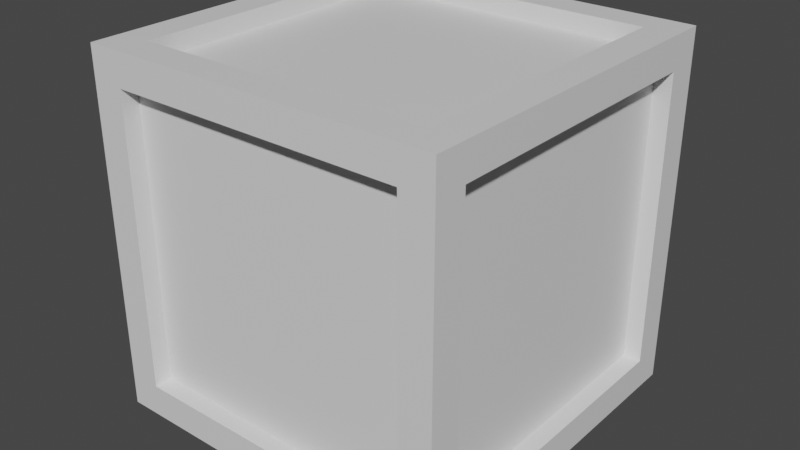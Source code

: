 # Source: Crate.blend  (saved by Blender 2.80.75; exported with 4.5.12 LTS)
import bpy
from mathutils import Matrix  # noqa: F401  (used for matrix-valued properties, if any)

bpy.ops.wm.read_factory_settings(use_empty=True)
scene = bpy.context.scene
scene.name = 'Scene'

# ---- collections
col_collection = bpy.data.collections.new('Collection'); scene.collection.children.link(col_collection)

# ---- materials (node trees are filled in below, after node groups)
mat_material = bpy.data.materials.new('Material')
mat_material.alpha_threshold = 0.0
mat_material.use_transparent_shadow = False
mat_material.line_color = (0.0, 0.0, 0.0, 1.0)

# ---- material node trees
mat_material.use_nodes = True; mat_material.node_tree.nodes.clear()
_N = mat_material.node_tree.nodes; _L = mat_material.node_tree.links
n0 = _N.new('ShaderNodeBsdfPrincipled'); n0.name = 'Principled BSDF'; n0.location = (10, 300)
n0.distribution = 'GGX'
n0.subsurface_method = 'BURLEY'
n0.inputs[2].default_value = 0.4
n0.inputs[3].default_value = 1.45
n0.inputs[27].default_value = (0.0, 0.0, 0.0, 1.0)
n0.inputs[28].default_value = 1.0
n1 = _N.new('ShaderNodeOutputMaterial'); n1.name = 'Material Output'; n1.location = (300, 300)
_L.new(n0.outputs[0], n1.inputs[0])
n1.is_active_output = True

# ---- world
world_world = bpy.data.worlds.new('World'); scene.world = world_world
world_world.use_nodes = True; world_world.node_tree.nodes.clear()
_N = world_world.node_tree.nodes; _L = world_world.node_tree.links
n0 = _N.new('ShaderNodeOutputWorld'); n0.name = 'World Output'; n0.location = (300, 300)
n1 = _N.new('ShaderNodeBackground'); n1.name = 'Background'; n1.location = (10, 300)
n1.inputs[0].default_value = (0.05088, 0.05088, 0.05088, 1.0)
_L.new(n1.outputs[0], n0.inputs[0])
n0.is_active_output = True
world_world.color = (0.05088, 0.05088, 0.05088)
world_world.use_sun_shadow = False
world_world.sun_shadow_jitter_overblur = 0.0

# ---- meshes
me_cube = bpy.data.meshes.new('Cube')
me_cube.from_pydata([(1.0, 1.0, 1.0), (1.0, 1.0, -1.0), (1.0, -1.0, 1.0), (1.0, -1.0, -1.0), (-1.0, 1.0, 1.0), (-1.0, 1.0, -1.0), (-1.0, -1.0, 1.0), (-1.0, -1.0, -1.0), (0.8188, 0.8188, 1.0), (-0.8188, 0.8188, 1.0), (-0.8188, -0.8188, 1.0), (0.8188, -0.8188, 1.0), (0.8188, -1.0, -0.8188), (0.8188, -1.0, 0.8188), (-0.8188, -1.0, 0.8188), (-0.8188, -1.0, -0.8188), (-1.0, -0.8188, -0.8188), (-1.0, -0.8188, 0.8188), (-1.0, 0.8188, 0.8188), (-1.0, 0.8188, -0.8188), (-0.8188, 0.8188, -1.0), (0.8188, 0.8188, -1.0), (0.8188, -0.8188, -1.0), (-0.8188, -0.8188, -1.0), (1.0, 0.8188, -0.8188), (1.0, 0.8188, 0.8188), (1.0, -0.8188, 0.8188), (1.0, -0.8188, -0.8188), (-0.8188, 1.0, -0.8188), (-0.8188, 1.0, 0.8188), (0.8188, 1.0, 0.8188), (0.8188, 1.0, -0.8188), (0.8188, 0.8188, 1.0), (-0.8188, 0.8188, 1.0), (-0.8188, -0.8188, 1.0), (0.8188, -0.8188, 1.0), (0.8188, -1.0, -0.8188), (0.8188, -1.0, 0.8188), (-0.8188, -1.0, 0.8188), (-0.8188, -1.0, -0.8188), (-1.0, -0.8188, -0.8188), (-1.0, -0.8188, 0.8188), (-1.0, 0.8188, 0.8188), (-1.0, 0.8188, -0.8188), (-0.8188, 0.8188, -1.0), (0.8188, 0.8188, -1.0), (0.8188, -0.8188, -1.0), (-0.8188, -0.8188, -1.0), (1.0, 0.8188, -0.8188), (1.0, 0.8188, 0.8188), (1.0, -0.8188, 0.8188), (1.0, -0.8188, -0.8188), (-0.8188, 1.0, -0.8188), (-0.8188, 1.0, 0.8188), (0.8188, 1.0, 0.8188), (0.8188, 1.0, -0.8188), (0.8188, 0.8188, 1.0), (-0.8188, 0.8188, 1.0), (-0.8188, -0.8188, 1.0), (0.8188, -0.8188, 1.0), (0.8188, -1.0, -0.8188), (0.8188, -1.0, 0.8188), (-0.8188, -1.0, 0.8188), (-0.8188, -1.0, -0.8188), (-1.0, -0.8188, -0.8188), (-1.0, -0.8188, 0.8188), (-1.0, 0.8188, 0.8188), (-1.0, 0.8188, -0.8188), (-0.8188, 0.8188, -1.0), (0.8188, 0.8188, -1.0), (0.8188, -0.8188, -1.0), (-0.8188, -0.8188, -1.0), (1.0, 0.8188, -0.8188), (1.0, 0.8188, 0.8188), (1.0, -0.8188, 0.8188), (1.0, -0.8188, -0.8188), (-0.8188, 1.0, -0.8188), (-0.8188, 1.0, 0.8188), (0.8188, 1.0, 0.8188), (0.8188, 1.0, -0.8188), (0.8188, 0.8188, 0.9016), (-0.8188, 0.8188, 0.9016), (-0.8188, -0.8188, 0.9016), (0.8188, -0.8188, 0.9016), (0.8188, -0.9016, -0.8188), (0.8188, -0.9016, 0.8188), (-0.8188, -0.9016, 0.8188), (-0.8188, -0.9016, -0.8188), (-0.9016, -0.8188, -0.8188), (-0.9016, -0.8188, 0.8188), (-0.9016, 0.8188, 0.8188), (-0.9016, 0.8188, -0.8188), (-0.8188, 0.8188, -0.9016), (0.8188, 0.8188, -0.9016), (0.8188, -0.8188, -0.9016), (-0.8188, -0.8188, -0.9016), (0.9016, 0.8188, -0.8188), (0.9016, 0.8188, 0.8188), (0.9016, -0.8188, 0.8188), (0.9016, -0.8188, -0.8188), (-0.8188, 0.9016, -0.8188), (-0.8188, 0.9016, 0.8188), (0.8188, 0.9016, 0.8188), (0.8188, 0.9016, -0.8188)], [], [(20, 21, 45, 44), (15, 12, 36, 39), (16, 17, 41, 40), (11, 8, 32, 35), (12, 13, 37, 36), (8, 9, 33, 32), (0, 4, 9, 8), (4, 6, 10, 9), (6, 2, 11, 10), (2, 0, 8, 11), (3, 2, 13, 12), (2, 6, 14, 13), (6, 7, 15, 14), (7, 3, 12, 15), (7, 6, 17, 16), (6, 4, 18, 17), (4, 5, 19, 18), (5, 7, 16, 19), (5, 1, 21, 20), (1, 3, 22, 21), (3, 7, 23, 22), (7, 5, 20, 23), (1, 0, 25, 24), (0, 2, 26, 25), (2, 3, 27, 26), (3, 1, 24, 27), (5, 4, 29, 28), (4, 0, 30, 29), (0, 1, 31, 30), (1, 5, 28, 31), (39, 36, 60, 63), (44, 45, 69, 68), (50, 51, 75, 74), (36, 37, 61, 60), (42, 43, 67, 66), (49, 50, 74, 73), (9, 10, 34, 33), (19, 16, 40, 43), (24, 25, 49, 48), (13, 14, 38, 37), (23, 20, 44, 47), (28, 29, 53, 52), (10, 11, 35, 34), (17, 18, 42, 41), (27, 24, 48, 51), (14, 15, 39, 38), (21, 22, 46, 45), (31, 28, 52, 55), (18, 19, 43, 42), (25, 26, 50, 49), (22, 23, 47, 46), (29, 30, 54, 53), (26, 27, 51, 50), (30, 31, 55, 54), (78, 79, 103, 102), (64, 65, 89, 88), (70, 71, 95, 94), (56, 57, 81, 80), (77, 78, 102, 101), (62, 63, 87, 86), (52, 53, 77, 76), (47, 44, 68, 71), (37, 38, 62, 61), (55, 52, 76, 79), (45, 46, 70, 69), (38, 39, 63, 62), (53, 54, 78, 77), (32, 33, 57, 56), (46, 47, 71, 70), (40, 41, 65, 64), (54, 55, 79, 78), (35, 32, 56, 59), (48, 49, 73, 72), (43, 40, 64, 67), (33, 34, 58, 57), (51, 48, 72, 75), (41, 42, 66, 65), (34, 35, 59, 58), (80, 81, 82, 83), (84, 85, 86, 87), (88, 89, 90, 91), (92, 93, 94, 95), (96, 97, 98, 99), (100, 101, 102, 103), (59, 56, 80, 83), (72, 73, 97, 96), (67, 64, 88, 91), (57, 58, 82, 81), (75, 72, 96, 99), (65, 66, 90, 89), (58, 59, 83, 82), (73, 74, 98, 97), (66, 67, 91, 90), (60, 61, 85, 84), (74, 75, 99, 98), (68, 69, 93, 92), (63, 60, 84, 87), (76, 77, 101, 100), (71, 68, 92, 95), (61, 62, 86, 85), (79, 76, 100, 103), (69, 70, 94, 93)])
_uv = me_cube.uv_layers.new(name='UVMap')
_uv.uv.foreach_set('vector', [0.2166, 0.4075, 0.3194, 0.4075, 0.3194, 0.4075, 0.2166, 0.4075, 0.2166, 0.2593, 0.2166, 0.1565, 0.2166, 0.1565, 0.2166, 0.2593, 0.2166, 0.282, 0.3194, 0.282, 0.3194, 0.282, 0.2166, 0.282, 0.2166, 0.1337, 0.2166, 0.03095, 0.2166, 0.03095, 0.2166, 0.1337, 0.2166, 0.1565, 0.3194, 0.1565, 0.3194, 0.1565, 0.2166, 0.1565, 0.2166, 0.03095, 0.3194, 0.03095, 0.3194, 0.03095, 0.2166, 0.03095, 0.09046, 0.1524, 0.09046, 0.2179, 0.08452, 0.212, 0.08452, 0.1583, 0.09046, 0.2179, 0.02494, 0.2179, 0.03087, 0.212, 0.08452, 0.212, 0.02494, 0.2179, 0.02494, 0.1524, 0.03087, 0.1583, 0.03087, 0.212, 0.02494, 0.1524, 0.09046, 0.1524, 0.08452, 0.1583, 0.03087, 0.1583, 0.09046, 0.1524, 0.09046, 0.08687, 0.09639, 0.09281, 0.09639, 0.1465, 0.09046, 0.08687, 0.156, 0.08687, 0.15, 0.09281, 0.09639, 0.09281, 0.156, 0.08687, 0.156, 0.1524, 0.15, 0.1465, 0.15, 0.09281, 0.156, 0.1524, 0.09046, 0.1524, 0.09639, 0.1465, 0.15, 0.1465, 0.156, 0.08687, 0.09046, 0.08687, 0.09639, 0.08094, 0.15, 0.08094, 0.09046, 0.08687, 0.09046, 0.02135, 0.09639, 0.02729, 0.09639, 0.08094, 0.09046, 0.02135, 0.156, 0.02135, 0.15, 0.02729, 0.09639, 0.02729, 0.156, 0.02135, 0.156, 0.08687, 0.15, 0.08094, 0.15, 0.02729, 0.2215, 0.08687, 0.156, 0.08687, 0.1619, 0.08094, 0.2156, 0.08094, 0.156, 0.08687, 0.156, 0.02135, 0.1619, 0.02729, 0.1619, 0.08094, 0.156, 0.02135, 0.2215, 0.02135, 0.2156, 0.02729, 0.1619, 0.02729, 0.2215, 0.02135, 0.2215, 0.08687, 0.2156, 0.08094, 0.2156, 0.02729, 0.09046, 0.08687, 0.02494, 0.08687, 0.03087, 0.08094, 0.08452, 0.08094, 0.02494, 0.08687, 0.02494, 0.02135, 0.03087, 0.02729, 0.03087, 0.08094, 0.02494, 0.02135, 0.09046, 0.02135, 0.08452, 0.02729, 0.03087, 0.02729, 0.09046, 0.02135, 0.09046, 0.08687, 0.08452, 0.08094, 0.08452, 0.02729, 0.09046, 0.1524, 0.02494, 0.1524, 0.03087, 0.1465, 0.08452, 0.1465, 0.02494, 0.1524, 0.02494, 0.08687, 0.03087, 0.09281, 0.03087, 0.1465, 0.02494, 0.08687, 0.09046, 0.08687, 0.08452, 0.09281, 0.03087, 0.09281, 0.09046, 0.08687, 0.09046, 0.1524, 0.08452, 0.1465, 0.08452, 0.09281, 0.2166, 0.2593, 0.2166, 0.1565, 0.2166, 0.1565, 0.2166, 0.2593, 0.2166, 0.4075, 0.3194, 0.4075, 0.3194, 0.4075, 0.2166, 0.4075, 0.1939, 0.3848, 0.09107, 0.3848, 0.09107, 0.3848, 0.1939, 0.3848, 0.2166, 0.1565, 0.3194, 0.1565, 0.3194, 0.1565, 0.2166, 0.1565, 0.3194, 0.3848, 0.2166, 0.3848, 0.2166, 0.3848, 0.3194, 0.3848, 0.1939, 0.282, 0.1939, 0.3848, 0.1939, 0.3848, 0.1939, 0.282, 0.3194, 0.03095, 0.3194, 0.1337, 0.3194, 0.1337, 0.3194, 0.03095, 0.2166, 0.3848, 0.2166, 0.282, 0.2166, 0.282, 0.2166, 0.3848, 0.09107, 0.282, 0.1939, 0.282, 0.1939, 0.282, 0.09107, 0.282, 0.3194, 0.1565, 0.3194, 0.2593, 0.3194, 0.2593, 0.3194, 0.1565, 0.2166, 0.5103, 0.2166, 0.4075, 0.2166, 0.4075, 0.2166, 0.5103, 0.3421, 0.282, 0.4449, 0.282, 0.4449, 0.282, 0.3421, 0.282, 0.3194, 0.1337, 0.2166, 0.1337, 0.2166, 0.1337, 0.3194, 0.1337, 0.3194, 0.282, 0.3194, 0.3848, 0.3194, 0.3848, 0.3194, 0.282, 0.09107, 0.3848, 0.09107, 0.282, 0.09107, 0.282, 0.09107, 0.3848, 0.3194, 0.2593, 0.2166, 0.2593, 0.2166, 0.2593, 0.3194, 0.2593, 0.3194, 0.4075, 0.3194, 0.5103, 0.3194, 0.5103, 0.3194, 0.4075, 0.3421, 0.3848, 0.3421, 0.282, 0.3421, 0.282, 0.3421, 0.3848, 0.3194, 0.3848, 0.2166, 0.3848, 0.2166, 0.3848, 0.3194, 0.3848, 0.1939, 0.282, 0.1939, 0.3848, 0.1939, 0.3848, 0.1939, 0.282, 0.3194, 0.5103, 0.2166, 0.5103, 0.2166, 0.5103, 0.3194, 0.5103, 0.4449, 0.282, 0.4449, 0.3848, 0.4449, 0.3848, 0.4449, 0.282, 0.1939, 0.3848, 0.09107, 0.3848, 0.09107, 0.3848, 0.1939, 0.3848, 0.4449, 0.3848, 0.3421, 0.3848, 0.3421, 0.3848, 0.4449, 0.3848, 0.1656, 0.1942, 0.1656, 0.1405, 0.1689, 0.1405, 0.1689, 0.1942, 0.1753, 0.1942, 0.1753, 0.1405, 0.1785, 0.1405, 0.1785, 0.1942, 0.1818, 0.08687, 0.1818, 0.1405, 0.1785, 0.1405, 0.1785, 0.08687, 0.1592, 0.1405, 0.1592, 0.08687, 0.1624, 0.08687, 0.1624, 0.1405, 0.1882, 0.1405, 0.1882, 0.08687, 0.1914, 0.08687, 0.1914, 0.1405, 0.1947, 0.1405, 0.1947, 0.08687, 0.1979, 0.08687, 0.1979, 0.1405, 0.3421, 0.282, 0.4449, 0.282, 0.4449, 0.282, 0.3421, 0.282, 0.2166, 0.5103, 0.2166, 0.4075, 0.2166, 0.4075, 0.2166, 0.5103, 0.3194, 0.1565, 0.3194, 0.2593, 0.3194, 0.2593, 0.3194, 0.1565, 0.3421, 0.3848, 0.3421, 0.282, 0.3421, 0.282, 0.3421, 0.3848, 0.3194, 0.4075, 0.3194, 0.5103, 0.3194, 0.5103, 0.3194, 0.4075, 0.3194, 0.2593, 0.2166, 0.2593, 0.2166, 0.2593, 0.3194, 0.2593, 0.4449, 0.282, 0.4449, 0.3848, 0.4449, 0.3848, 0.4449, 0.282, 0.2166, 0.03095, 0.3194, 0.03095, 0.3194, 0.03095, 0.2166, 0.03095, 0.3194, 0.5103, 0.2166, 0.5103, 0.2166, 0.5103, 0.3194, 0.5103, 0.2166, 0.282, 0.3194, 0.282, 0.3194, 0.282, 0.2166, 0.282, 0.4449, 0.3848, 0.3421, 0.3848, 0.3421, 0.3848, 0.4449, 0.3848, 0.2166, 0.1337, 0.2166, 0.03095, 0.2166, 0.03095, 0.2166, 0.1337, 0.09107, 0.282, 0.1939, 0.282, 0.1939, 0.282, 0.09107, 0.282, 0.2166, 0.3848, 0.2166, 0.282, 0.2166, 0.282, 0.2166, 0.3848, 0.3194, 0.03095, 0.3194, 0.1337, 0.3194, 0.1337, 0.3194, 0.03095, 0.09107, 0.3848, 0.09107, 0.282, 0.09107, 0.282, 0.09107, 0.3848, 0.3194, 0.282, 0.3194, 0.3848, 0.3194, 0.3848, 0.3194, 0.282, 0.3194, 0.1337, 0.2166, 0.1337, 0.2166, 0.1337, 0.3194, 0.1337, 0.9121, 0.9753, 0.8692, 0.9753, 0.8692, 0.9323, 0.9121, 0.9323, 0.9121, 0.9228, 0.8692, 0.9228, 0.8692, 0.8799, 0.9121, 0.8799, 0.9121, 0.8704, 0.8692, 0.8704, 0.8692, 0.8275, 0.9121, 0.8275, 0.9121, 0.818, 0.8692, 0.818, 0.8692, 0.775, 0.9121, 0.775, 0.9646, 0.8704, 0.9216, 0.8704, 0.9216, 0.8275, 0.9646, 0.8275, 0.8597, 0.8704, 0.8167, 0.8704, 0.8167, 0.8275, 0.8597, 0.8275, 0.1689, 0.1405, 0.1689, 0.08687, 0.1721, 0.08687, 0.1721, 0.1405, 0.156, 0.1942, 0.156, 0.1405, 0.1592, 0.1405, 0.1592, 0.1942, 0.1882, 0.1942, 0.1882, 0.1405, 0.1914, 0.1405, 0.1914, 0.1942, 0.1592, 0.1942, 0.1592, 0.1405, 0.1624, 0.1405, 0.1624, 0.1942, 0.1882, 0.1405, 0.1882, 0.1942, 0.185, 0.1942, 0.185, 0.1405, 0.1818, 0.1942, 0.1818, 0.1405, 0.185, 0.1405, 0.185, 0.1942, 0.1753, 0.1405, 0.1753, 0.08687, 0.1785, 0.08687, 0.1785, 0.1405, 0.1818, 0.1405, 0.1818, 0.1942, 0.1785, 0.1942, 0.1785, 0.1405, 0.1656, 0.1405, 0.1656, 0.1942, 0.1624, 0.1942, 0.1624, 0.1405, 0.1721, 0.1405, 0.1721, 0.1942, 0.1689, 0.1942, 0.1689, 0.1405, 0.1721, 0.1942, 0.1721, 0.1405, 0.1753, 0.1405, 0.1753, 0.1942, 0.1656, 0.08687, 0.1656, 0.1405, 0.1624, 0.1405, 0.1624, 0.08687, 0.1818, 0.1405, 0.1818, 0.08687, 0.185, 0.08687, 0.185, 0.1405, 0.1914, 0.1405, 0.1914, 0.08687, 0.1947, 0.08687, 0.1947, 0.1405, 0.1689, 0.08687, 0.1689, 0.1405, 0.1656, 0.1405, 0.1656, 0.08687, 0.156, 0.1405, 0.156, 0.08687, 0.1592, 0.08687, 0.1592, 0.1405, 0.1882, 0.08687, 0.1882, 0.1405, 0.185, 0.1405, 0.185, 0.08687, 0.1753, 0.08687, 0.1753, 0.1405, 0.1721, 0.1405, 0.1721, 0.08687])
me_cube.materials.append(mat_material)
me_cube.use_remesh_preserve_volume = False
me_cube.use_remesh_preserve_attributes = False
me_cube.use_mirror_vertex_groups = False
me_cube.update()

# ---- objects
ob_cube = bpy.data.objects.new('Cube', me_cube)

# ---- transforms, parenting, visibility, modifiers, constraints
ob_cube.location = (0.0, 0.0, 0.0)
ob_cube.lock_rotations_4d = False
ob_cube.empty_display_type = 'ARROWS'
ob_cube.lineart.crease_threshold = 0.0

# ---- collection membership
col_collection.objects.link(ob_cube)

# ---- scene / render settings (as saved in the file)
scene.frame_start = 1; scene.frame_end = 250; scene.frame_set(34)
scene.render.engine = 'BLENDER_EEVEE_NEXT'
scene.cycles.use_denoising = False
scene.cycles.samples = 128
scene.cycles.sampling_pattern = 'TABULATED_SOBOL'
scene.cycles.use_adaptive_sampling = False
scene.cycles.use_light_tree = False
scene.view_settings.view_transform = 'Filmic'
bpy.context.view_layer.update()

# ---- added for rendering (the .blend has no active camera and no usable light): camera, sun
cam_auto = bpy.data.cameras.new('AutoCamera')
cam_auto.lens = 50.0
cam_auto.sensor_width = 36.0
cam_auto.clip_end = 1000.0
ob_auto_camera = bpy.data.objects.new('AutoCamera', cam_auto)
scene.collection.objects.link(ob_auto_camera)
ob_auto_camera.location = (3.20507, -3.84609, 2.56406)
ob_auto_camera.rotation_euler = (1.09748, -7.21219e-08, 0.694738)
scene.camera = ob_auto_camera
light_auto_sun = bpy.data.lights.new('AutoSun', 'SUN')
light_auto_sun.energy = 3.0
light_auto_sun.angle = 0.0523599
ob_auto_sun = bpy.data.objects.new('AutoSun', light_auto_sun)
scene.collection.objects.link(ob_auto_sun)
ob_auto_sun.rotation_euler = (0.872665, 0.174533, 0.523599)
bpy.context.view_layer.update()
